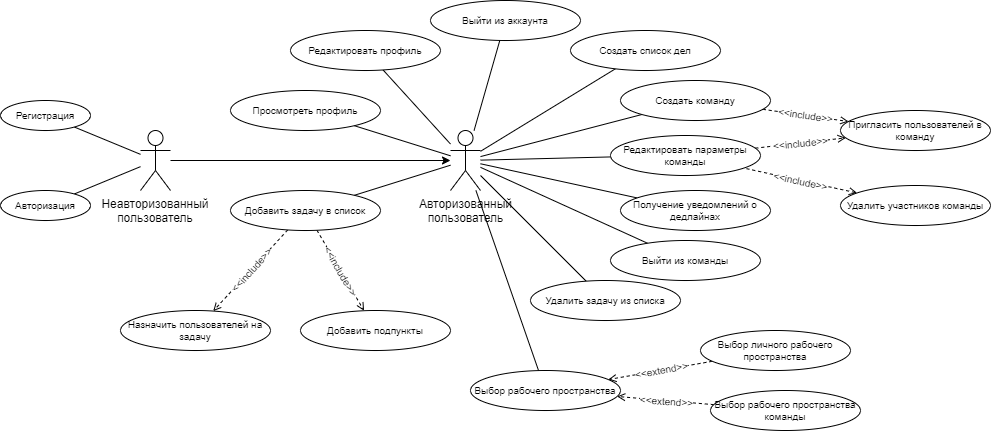

The diagram above was exported from draw.io. Its source (the exported page's mxGraphModel, read from the mxfile embedded in the PNG):
<mxGraphModel dx="1869" dy="572" grid="1" gridSize="10" guides="1" tooltips="1" connect="1" arrows="1" fold="1" page="1" pageScale="1" pageWidth="827" pageHeight="1169" math="0" shadow="0">
  <root>
    <mxCell id="0" />
    <mxCell id="1" parent="0" />
    <mxCell id="6LSWCXrMUfVzG9yJiAMR-12" style="rounded=0;orthogonalLoop=1;jettySize=auto;html=1;fontFamily=Helvetica;fontSize=10;fontColor=default;" edge="1" parent="1" source="6LSWCXrMUfVzG9yJiAMR-1" target="6LSWCXrMUfVzG9yJiAMR-2">
      <mxGeometry relative="1" as="geometry">
        <mxPoint x="345" y="260" as="targetPoint" />
      </mxGeometry>
    </mxCell>
    <mxCell id="6LSWCXrMUfVzG9yJiAMR-1" value="Неавторизованный&#10;пользователь" style="shape=umlActor;verticalLabelPosition=bottom;verticalAlign=top;outlineConnect=0;fillColor=default;fontColor=default;" vertex="1" parent="1">
      <mxGeometry x="40" y="240" width="30" height="60" as="geometry" />
    </mxCell>
    <mxCell id="6LSWCXrMUfVzG9yJiAMR-33" style="edgeStyle=none;rounded=0;orthogonalLoop=1;jettySize=auto;html=1;strokeColor=default;fontFamily=Helvetica;fontSize=10;fontColor=default;endArrow=none;endFill=0;" edge="1" parent="1" source="6LSWCXrMUfVzG9yJiAMR-2" target="6LSWCXrMUfVzG9yJiAMR-24">
      <mxGeometry relative="1" as="geometry" />
    </mxCell>
    <mxCell id="6LSWCXrMUfVzG9yJiAMR-36" style="edgeStyle=none;rounded=0;orthogonalLoop=1;jettySize=auto;html=1;strokeColor=default;fontFamily=Helvetica;fontSize=10;fontColor=default;endArrow=none;endFill=0;" edge="1" parent="1" source="6LSWCXrMUfVzG9yJiAMR-2" target="6LSWCXrMUfVzG9yJiAMR-32">
      <mxGeometry relative="1" as="geometry" />
    </mxCell>
    <mxCell id="6LSWCXrMUfVzG9yJiAMR-37" style="edgeStyle=none;rounded=0;orthogonalLoop=1;jettySize=auto;html=1;strokeColor=default;fontFamily=Helvetica;fontSize=10;fontColor=default;endArrow=none;endFill=0;" edge="1" parent="1" source="6LSWCXrMUfVzG9yJiAMR-2" target="6LSWCXrMUfVzG9yJiAMR-21">
      <mxGeometry relative="1" as="geometry" />
    </mxCell>
    <mxCell id="6LSWCXrMUfVzG9yJiAMR-38" style="edgeStyle=none;rounded=0;orthogonalLoop=1;jettySize=auto;html=1;strokeColor=default;fontFamily=Helvetica;fontSize=10;fontColor=default;endArrow=none;endFill=0;" edge="1" parent="1" source="6LSWCXrMUfVzG9yJiAMR-2" target="6LSWCXrMUfVzG9yJiAMR-26">
      <mxGeometry relative="1" as="geometry" />
    </mxCell>
    <mxCell id="6LSWCXrMUfVzG9yJiAMR-39" style="edgeStyle=none;rounded=0;orthogonalLoop=1;jettySize=auto;html=1;strokeColor=default;fontFamily=Helvetica;fontSize=10;fontColor=default;endArrow=none;endFill=0;" edge="1" parent="1" source="6LSWCXrMUfVzG9yJiAMR-2" target="6LSWCXrMUfVzG9yJiAMR-25">
      <mxGeometry relative="1" as="geometry" />
    </mxCell>
    <mxCell id="6LSWCXrMUfVzG9yJiAMR-40" style="edgeStyle=none;rounded=0;orthogonalLoop=1;jettySize=auto;html=1;strokeColor=default;fontFamily=Helvetica;fontSize=10;fontColor=default;endArrow=none;endFill=0;" edge="1" parent="1" source="6LSWCXrMUfVzG9yJiAMR-2" target="6LSWCXrMUfVzG9yJiAMR-27">
      <mxGeometry relative="1" as="geometry" />
    </mxCell>
    <mxCell id="6LSWCXrMUfVzG9yJiAMR-41" style="edgeStyle=none;rounded=0;orthogonalLoop=1;jettySize=auto;html=1;strokeColor=default;fontFamily=Helvetica;fontSize=10;fontColor=default;endArrow=none;endFill=0;" edge="1" parent="1" source="6LSWCXrMUfVzG9yJiAMR-2" target="6LSWCXrMUfVzG9yJiAMR-23">
      <mxGeometry relative="1" as="geometry" />
    </mxCell>
    <mxCell id="6LSWCXrMUfVzG9yJiAMR-56" style="edgeStyle=none;rounded=0;orthogonalLoop=1;jettySize=auto;html=1;strokeColor=default;fontFamily=Helvetica;fontSize=10;fontColor=default;endArrow=none;endFill=0;" edge="1" parent="1" source="6LSWCXrMUfVzG9yJiAMR-2" target="6LSWCXrMUfVzG9yJiAMR-28">
      <mxGeometry relative="1" as="geometry" />
    </mxCell>
    <mxCell id="6LSWCXrMUfVzG9yJiAMR-57" style="edgeStyle=none;rounded=0;orthogonalLoop=1;jettySize=auto;html=1;strokeColor=default;fontFamily=Helvetica;fontSize=10;fontColor=default;endArrow=none;endFill=0;" edge="1" parent="1" source="6LSWCXrMUfVzG9yJiAMR-2" target="6LSWCXrMUfVzG9yJiAMR-31">
      <mxGeometry relative="1" as="geometry" />
    </mxCell>
    <mxCell id="6LSWCXrMUfVzG9yJiAMR-58" style="edgeStyle=none;rounded=0;orthogonalLoop=1;jettySize=auto;html=1;strokeColor=default;fontFamily=Helvetica;fontSize=10;fontColor=default;endArrow=none;endFill=0;" edge="1" parent="1" source="6LSWCXrMUfVzG9yJiAMR-2" target="6LSWCXrMUfVzG9yJiAMR-22">
      <mxGeometry relative="1" as="geometry" />
    </mxCell>
    <mxCell id="6LSWCXrMUfVzG9yJiAMR-59" style="edgeStyle=none;rounded=0;orthogonalLoop=1;jettySize=auto;html=1;strokeColor=default;fontFamily=Helvetica;fontSize=10;fontColor=default;endArrow=none;endFill=0;" edge="1" parent="1" source="6LSWCXrMUfVzG9yJiAMR-2" target="6LSWCXrMUfVzG9yJiAMR-30">
      <mxGeometry relative="1" as="geometry" />
    </mxCell>
    <mxCell id="6LSWCXrMUfVzG9yJiAMR-2" value="Авторизованный&lt;br style=&quot;padding: 0px; margin: 0px;&quot;&gt;пользователь" style="shape=umlActor;verticalLabelPosition=bottom;verticalAlign=top;html=1;outlineConnect=0;" vertex="1" parent="1">
      <mxGeometry x="350" y="240" width="30" height="60" as="geometry" />
    </mxCell>
    <mxCell id="6LSWCXrMUfVzG9yJiAMR-19" style="edgeStyle=none;rounded=0;orthogonalLoop=1;jettySize=auto;html=1;strokeColor=default;fontFamily=Helvetica;fontSize=10;fontColor=default;endArrow=none;endFill=0;" edge="1" parent="1" source="6LSWCXrMUfVzG9yJiAMR-6" target="6LSWCXrMUfVzG9yJiAMR-1">
      <mxGeometry relative="1" as="geometry" />
    </mxCell>
    <mxCell id="6LSWCXrMUfVzG9yJiAMR-6" value="Регистрация" style="ellipse;whiteSpace=wrap;html=1;fontFamily=Helvetica;fontSize=10;fontColor=default;fillColor=default;" vertex="1" parent="1">
      <mxGeometry x="-100" y="210" width="90" height="30" as="geometry" />
    </mxCell>
    <mxCell id="6LSWCXrMUfVzG9yJiAMR-20" style="edgeStyle=none;rounded=0;orthogonalLoop=1;jettySize=auto;html=1;strokeColor=default;fontFamily=Helvetica;fontSize=10;fontColor=default;endArrow=none;endFill=0;" edge="1" parent="1" source="6LSWCXrMUfVzG9yJiAMR-7" target="6LSWCXrMUfVzG9yJiAMR-1">
      <mxGeometry relative="1" as="geometry" />
    </mxCell>
    <mxCell id="6LSWCXrMUfVzG9yJiAMR-7" value="Авторизация" style="ellipse;whiteSpace=wrap;html=1;fontFamily=Helvetica;fontSize=10;fontColor=default;fillColor=default;" vertex="1" parent="1">
      <mxGeometry x="-100" y="300" width="90" height="30" as="geometry" />
    </mxCell>
    <mxCell id="6LSWCXrMUfVzG9yJiAMR-21" value="Просмотреть профиль" style="ellipse;whiteSpace=wrap;html=1;fontFamily=Helvetica;fontSize=10;fontColor=default;fillColor=default;" vertex="1" parent="1">
      <mxGeometry x="130" y="200" width="150" height="40" as="geometry" />
    </mxCell>
    <mxCell id="6LSWCXrMUfVzG9yJiAMR-45" style="edgeStyle=none;rounded=0;orthogonalLoop=1;jettySize=auto;html=1;strokeColor=default;fontFamily=Helvetica;fontSize=10;fontColor=default;endArrow=open;endFill=0;dashed=1;" edge="1" parent="1" source="6LSWCXrMUfVzG9yJiAMR-22" target="6LSWCXrMUfVzG9yJiAMR-42">
      <mxGeometry relative="1" as="geometry" />
    </mxCell>
    <mxCell id="6LSWCXrMUfVzG9yJiAMR-69" value="&amp;lt;&amp;lt;include&amp;gt;&amp;gt;" style="edgeLabel;html=1;align=center;verticalAlign=middle;resizable=0;points=[];fontSize=10;fontFamily=Helvetica;fontColor=default;rotation=354;" vertex="1" connectable="0" parent="6LSWCXrMUfVzG9yJiAMR-45">
      <mxGeometry relative="1" as="geometry">
        <mxPoint as="offset" />
      </mxGeometry>
    </mxCell>
    <mxCell id="6LSWCXrMUfVzG9yJiAMR-22" value="Редактировать параметры команды" style="ellipse;whiteSpace=wrap;html=1;fontFamily=Helvetica;fontSize=10;fontColor=default;fillColor=default;" vertex="1" parent="1">
      <mxGeometry x="510" y="245" width="150" height="40" as="geometry" />
    </mxCell>
    <mxCell id="6LSWCXrMUfVzG9yJiAMR-23" value="Выйти из команды" style="ellipse;whiteSpace=wrap;html=1;fontFamily=Helvetica;fontSize=10;fontColor=default;fillColor=default;" vertex="1" parent="1">
      <mxGeometry x="510" y="350" width="150" height="40" as="geometry" />
    </mxCell>
    <mxCell id="6LSWCXrMUfVzG9yJiAMR-24" value="Удалить задачу из списка" style="ellipse;whiteSpace=wrap;html=1;fontFamily=Helvetica;fontSize=10;fontColor=default;fillColor=default;" vertex="1" parent="1">
      <mxGeometry x="430" y="390" width="150" height="40" as="geometry" />
    </mxCell>
    <mxCell id="6LSWCXrMUfVzG9yJiAMR-25" value="Редактировать профиль" style="ellipse;whiteSpace=wrap;html=1;fontFamily=Helvetica;fontSize=10;fontColor=default;fillColor=default;" vertex="1" parent="1">
      <mxGeometry x="190" y="140" width="150" height="40" as="geometry" />
    </mxCell>
    <mxCell id="6LSWCXrMUfVzG9yJiAMR-26" value="Выйти из аккаунта" style="ellipse;whiteSpace=wrap;html=1;fontFamily=Helvetica;fontSize=10;fontColor=default;fillColor=default;" vertex="1" parent="1">
      <mxGeometry x="330" y="110" width="150" height="40" as="geometry" />
    </mxCell>
    <mxCell id="6LSWCXrMUfVzG9yJiAMR-27" value="Получение уведомлений о дедлайнах" style="ellipse;whiteSpace=wrap;html=1;fontFamily=Helvetica;fontSize=10;fontColor=default;fillColor=default;" vertex="1" parent="1">
      <mxGeometry x="520" y="300" width="150" height="40" as="geometry" />
    </mxCell>
    <mxCell id="6LSWCXrMUfVzG9yJiAMR-52" style="edgeStyle=none;rounded=0;orthogonalLoop=1;jettySize=auto;html=1;strokeColor=default;fontFamily=Helvetica;fontSize=10;fontColor=default;endArrow=open;endFill=0;dashed=1;" edge="1" parent="1" source="6LSWCXrMUfVzG9yJiAMR-28" target="6LSWCXrMUfVzG9yJiAMR-51">
      <mxGeometry relative="1" as="geometry" />
    </mxCell>
    <mxCell id="6LSWCXrMUfVzG9yJiAMR-63" value="&amp;lt;&amp;lt;include&amp;gt;&amp;gt;" style="edgeLabel;html=1;align=center;verticalAlign=middle;resizable=0;points=[];fontSize=10;fontFamily=Helvetica;fontColor=default;rotation=60;" vertex="1" connectable="0" parent="6LSWCXrMUfVzG9yJiAMR-52">
      <mxGeometry relative="1" as="geometry">
        <mxPoint as="offset" />
      </mxGeometry>
    </mxCell>
    <mxCell id="6LSWCXrMUfVzG9yJiAMR-53" style="edgeStyle=none;rounded=0;orthogonalLoop=1;jettySize=auto;html=1;strokeColor=default;fontFamily=Helvetica;fontSize=10;fontColor=default;endArrow=open;endFill=0;dashed=1;" edge="1" parent="1" source="6LSWCXrMUfVzG9yJiAMR-28" target="6LSWCXrMUfVzG9yJiAMR-50">
      <mxGeometry relative="1" as="geometry" />
    </mxCell>
    <mxCell id="6LSWCXrMUfVzG9yJiAMR-62" value="&amp;lt;&amp;lt;include&amp;gt;&amp;gt;" style="edgeLabel;html=1;align=center;verticalAlign=middle;resizable=0;points=[];fontSize=10;fontFamily=Helvetica;fontColor=default;rotation=312;" vertex="1" connectable="0" parent="6LSWCXrMUfVzG9yJiAMR-53">
      <mxGeometry relative="1" as="geometry">
        <mxPoint as="offset" />
      </mxGeometry>
    </mxCell>
    <mxCell id="6LSWCXrMUfVzG9yJiAMR-28" value="Добавить задачу в список" style="ellipse;whiteSpace=wrap;html=1;fontFamily=Helvetica;fontSize=10;fontColor=default;fillColor=default;" vertex="1" parent="1">
      <mxGeometry x="130" y="300" width="150" height="40" as="geometry" />
    </mxCell>
    <mxCell id="6LSWCXrMUfVzG9yJiAMR-46" style="edgeStyle=none;rounded=0;orthogonalLoop=1;jettySize=auto;html=1;strokeColor=default;fontFamily=Helvetica;fontSize=10;fontColor=default;endArrow=open;endFill=0;dashed=1;" edge="1" parent="1" source="6LSWCXrMUfVzG9yJiAMR-30" target="6LSWCXrMUfVzG9yJiAMR-42">
      <mxGeometry relative="1" as="geometry" />
    </mxCell>
    <mxCell id="6LSWCXrMUfVzG9yJiAMR-70" value="&amp;lt;&amp;lt;include&amp;gt;&amp;gt;" style="edgeLabel;html=1;align=center;verticalAlign=middle;resizable=0;points=[];fontSize=10;fontFamily=Helvetica;fontColor=default;rotation=8;" vertex="1" connectable="0" parent="6LSWCXrMUfVzG9yJiAMR-46">
      <mxGeometry relative="1" as="geometry">
        <mxPoint as="offset" />
      </mxGeometry>
    </mxCell>
    <mxCell id="6LSWCXrMUfVzG9yJiAMR-30" value="Создать команду" style="ellipse;whiteSpace=wrap;html=1;fontFamily=Helvetica;fontSize=10;fontColor=default;fillColor=default;" vertex="1" parent="1">
      <mxGeometry x="520" y="190" width="150" height="40" as="geometry" />
    </mxCell>
    <mxCell id="6LSWCXrMUfVzG9yJiAMR-31" value="Выбор рабочего пространства" style="ellipse;whiteSpace=wrap;html=1;fontFamily=Helvetica;fontSize=10;fontColor=default;fillColor=default;" vertex="1" parent="1">
      <mxGeometry x="370" y="480" width="150" height="40" as="geometry" />
    </mxCell>
    <mxCell id="6LSWCXrMUfVzG9yJiAMR-32" value="Создать список дел" style="ellipse;whiteSpace=wrap;html=1;fontFamily=Helvetica;fontSize=10;fontColor=default;fillColor=default;" vertex="1" parent="1">
      <mxGeometry x="470" y="140" width="150" height="40" as="geometry" />
    </mxCell>
    <mxCell id="6LSWCXrMUfVzG9yJiAMR-42" value="Пригласить пользователей в команду" style="ellipse;whiteSpace=wrap;html=1;fontFamily=Helvetica;fontSize=10;fontColor=default;fillColor=default;" vertex="1" parent="1">
      <mxGeometry x="740" y="220" width="150" height="40" as="geometry" />
    </mxCell>
    <mxCell id="6LSWCXrMUfVzG9yJiAMR-47" style="edgeStyle=none;rounded=0;orthogonalLoop=1;jettySize=auto;html=1;strokeColor=default;fontFamily=Helvetica;fontSize=10;fontColor=default;endArrow=none;endFill=0;dashed=1;startArrow=open;startFill=0;" edge="1" parent="1" source="6LSWCXrMUfVzG9yJiAMR-44" target="6LSWCXrMUfVzG9yJiAMR-22">
      <mxGeometry relative="1" as="geometry" />
    </mxCell>
    <mxCell id="6LSWCXrMUfVzG9yJiAMR-68" value="&amp;lt;&amp;lt;include&amp;gt;&amp;gt;" style="edgeLabel;html=1;align=center;verticalAlign=middle;resizable=0;points=[];fontSize=10;fontFamily=Helvetica;fontColor=default;rotation=12;" vertex="1" connectable="0" parent="6LSWCXrMUfVzG9yJiAMR-47">
      <mxGeometry relative="1" as="geometry">
        <mxPoint as="offset" />
      </mxGeometry>
    </mxCell>
    <mxCell id="6LSWCXrMUfVzG9yJiAMR-44" value="Удалить участников команды" style="ellipse;whiteSpace=wrap;html=1;fontFamily=Helvetica;fontSize=10;fontColor=default;fillColor=default;" vertex="1" parent="1">
      <mxGeometry x="740" y="295" width="150" height="40" as="geometry" />
    </mxCell>
    <mxCell id="6LSWCXrMUfVzG9yJiAMR-55" style="edgeStyle=none;rounded=0;orthogonalLoop=1;jettySize=auto;html=1;strokeColor=default;fontFamily=Helvetica;fontSize=10;fontColor=default;endArrow=open;endFill=0;dashed=1;" edge="1" parent="1" source="6LSWCXrMUfVzG9yJiAMR-48" target="6LSWCXrMUfVzG9yJiAMR-31">
      <mxGeometry relative="1" as="geometry" />
    </mxCell>
    <mxCell id="6LSWCXrMUfVzG9yJiAMR-65" value="&amp;lt;&amp;lt;extend&amp;gt;&amp;gt;" style="edgeLabel;html=1;align=center;verticalAlign=middle;resizable=0;points=[];fontSize=10;fontFamily=Helvetica;fontColor=default;rotation=4;" vertex="1" connectable="0" parent="6LSWCXrMUfVzG9yJiAMR-55">
      <mxGeometry relative="1" as="geometry">
        <mxPoint as="offset" />
      </mxGeometry>
    </mxCell>
    <mxCell id="6LSWCXrMUfVzG9yJiAMR-48" value="Выбор рабочего пространства команды" style="ellipse;whiteSpace=wrap;html=1;fontFamily=Helvetica;fontSize=10;fontColor=default;fillColor=default;" vertex="1" parent="1">
      <mxGeometry x="610" y="500" width="150" height="40" as="geometry" />
    </mxCell>
    <mxCell id="6LSWCXrMUfVzG9yJiAMR-54" style="edgeStyle=none;rounded=0;orthogonalLoop=1;jettySize=auto;html=1;strokeColor=default;fontFamily=Helvetica;fontSize=10;fontColor=default;endArrow=open;endFill=0;dashed=1;startArrow=none;startFill=0;" edge="1" parent="1" source="6LSWCXrMUfVzG9yJiAMR-49" target="6LSWCXrMUfVzG9yJiAMR-31">
      <mxGeometry relative="1" as="geometry" />
    </mxCell>
    <mxCell id="6LSWCXrMUfVzG9yJiAMR-64" value="&amp;lt;&amp;lt;extend&amp;gt;&amp;gt;" style="edgeLabel;html=1;align=center;verticalAlign=middle;resizable=0;points=[];fontSize=10;fontFamily=Helvetica;fontColor=default;rotation=350;" vertex="1" connectable="0" parent="6LSWCXrMUfVzG9yJiAMR-54">
      <mxGeometry relative="1" as="geometry">
        <mxPoint as="offset" />
      </mxGeometry>
    </mxCell>
    <mxCell id="6LSWCXrMUfVzG9yJiAMR-49" value="Выбор личного рабочего пространства" style="ellipse;whiteSpace=wrap;html=1;fontFamily=Helvetica;fontSize=10;fontColor=default;fillColor=default;" vertex="1" parent="1">
      <mxGeometry x="600" y="440" width="150" height="40" as="geometry" />
    </mxCell>
    <mxCell id="6LSWCXrMUfVzG9yJiAMR-50" value="Назначить пользователей на задачу" style="ellipse;whiteSpace=wrap;html=1;fontFamily=Helvetica;fontSize=10;fontColor=default;fillColor=default;" vertex="1" parent="1">
      <mxGeometry x="20" y="420" width="150" height="40" as="geometry" />
    </mxCell>
    <mxCell id="6LSWCXrMUfVzG9yJiAMR-51" value="Добавить подпункты" style="ellipse;whiteSpace=wrap;html=1;fontFamily=Helvetica;fontSize=10;fontColor=default;fillColor=default;" vertex="1" parent="1">
      <mxGeometry x="200" y="420" width="150" height="40" as="geometry" />
    </mxCell>
  </root>
</mxGraphModel>